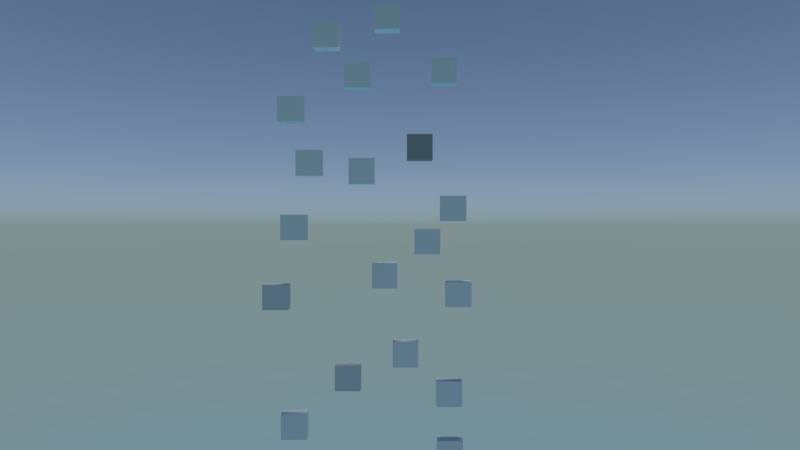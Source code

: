 # Source: spiderclimb.blend  (saved by Blender 2.73.0; exported with 4.5.12 LTS)
import bpy
from mathutils import Matrix  # noqa: F401  (used for matrix-valued properties, if any)

bpy.ops.wm.read_factory_settings(use_empty=True)
scene = bpy.context.scene
scene.name = 'Scene.001'

# ---- collections
col_collection_1 = bpy.data.collections.new('Collection 1'); scene.collection.children.link(col_collection_1)

# ---- materials (node trees are filled in below, after node groups)
mat_none_004 = bpy.data.materials.new('None.004')
mat_none_004.alpha_threshold = 0.0
mat_none_004.specular_color = (0.8, 0.8, 0.8)
mat_none_004.roughness = 0.5
mat_none_004.specular_intensity = 1.0
mat_none_175 = bpy.data.materials.new('None.175')
mat_none_175.alpha_threshold = 0.0
mat_none_175.diffuse_color = (0.64, 0.64, 0.64, 1.0)
mat_none_175.specular_color = (0.8, 0.8, 0.8)
mat_none_175.roughness = 0.5
mat_none_175.specular_intensity = 1.0
mat_default_diffuse_001 = bpy.data.materials.new('Default-Diffuse.001')
mat_default_diffuse_001.alpha_threshold = 0.0
mat_default_diffuse_001.diffuse_color = (0.3072, 0.3072, 0.3072, 1.0)
mat_default_diffuse_001.specular_color = (0.9, 0.9, 0.9)
mat_default_diffuse_001.roughness = 0.5
mat_default_diffuse_001.specular_intensity = 1.0
mat_wire_086086086 = bpy.data.materials.new('wire_086086086')
mat_wire_086086086.alpha_threshold = 0.0
mat_wire_086086086.diffuse_color = (0.3373, 0.3373, 0.3373, 1.0)
mat_wire_086086086.specular_color = (0.35, 0.35, 0.35)
mat_wire_086086086.roughness = 0.5
mat_wire_086086086.specular_intensity = 1.0
mat_wire_086086086.line_color = (0.0, 0.0, 0.0, 1.0)
mat_wire_088177027 = bpy.data.materials.new('wire_088177027')
mat_wire_088177027.alpha_threshold = 0.0
mat_wire_088177027.diffuse_color = (0.3451, 0.6941, 0.1059, 1.0)
mat_wire_088177027.specular_color = (0.35, 0.35, 0.35)
mat_wire_088177027.roughness = 0.5
mat_wire_088177027.specular_intensity = 1.0
mat_wire_088177027.line_color = (0.0, 0.0, 0.0, 1.0)
mat_none_002 = bpy.data.materials.new('None.002')
mat_none_002.alpha_threshold = 0.0
mat_none_002.diffuse_color = (0.512, 0.512, 0.512, 1.0)
mat_none_002.specular_color = (0.4, 0.4, 0.4)
mat_none_002.roughness = 0.5
mat_none_002.specular_intensity = 1.0

# ---- material node trees
mat_wire_086086086.use_nodes = True; mat_wire_086086086.node_tree.nodes.clear()
_N = mat_wire_086086086.node_tree.nodes; _L = mat_wire_086086086.node_tree.links
n0 = _N.new('ShaderNodeOutputMaterial'); n0.name = 'Material Output'; n0.location = (300, 300)
n1 = _N.new('ShaderNodeBsdfDiffuse'); n1.name = 'Diffuse BSDF'; n1.location = (10, 300)
n1.inputs[0].default_value = (0.3373, 0.3373, 0.3373, 1.0)
_L.new(n1.outputs[0], n0.inputs[0])
n0.is_active_output = True

# ---- world
world_world = bpy.data.worlds.new('World'); scene.world = world_world
world_world.use_nodes = True; world_world.node_tree.nodes.clear()
_N = world_world.node_tree.nodes; _L = world_world.node_tree.links
n0 = _N.new('ShaderNodeOutputWorld'); n0.name = 'World Output'; n0.location = (300, 300)
n1 = _N.new('ShaderNodeBackground'); n1.name = 'Background'; n1.location = (10, 300)
n1.inputs[1].default_value = 1.5
n2 = _N.new('ShaderNodeTexSky'); n2.name = 'Sky Texture'; n2.location = (-190, 300)
n2.sky_type = 'HOSEK_WILKIE'
n2.sun_elevation = 1.571
_L.new(n1.outputs[0], n0.inputs[0])
_L.new(n2.outputs[0], n1.inputs[0])
n0.is_active_output = True
world_world.use_sun_shadow = False
world_world.sun_shadow_jitter_overblur = 0.0
world_world.cycles.sampling_method = 'MANUAL'
world_world.cycles.sample_map_resolution = 256

# ---- cameras
cam_camera_001 = bpy.data.cameras.new('Camera.001')
cam_camera_001.clip_end = 100.0
cam_camera_001.lens = 21.41
cam_camera_001.sensor_width = 32.0
cam_camera_001.sensor_height = 18.0
cam_camera_001.display_size = 2.12
cam_camera_001.dof.focus_distance = 0.0

# ---- lights
light_sun = bpy.data.lights.new('Sun', 'SUN')
light_sun.transmission_factor = 0.0
light_sun.angle = 0.1993
light_sun.energy = 2.0
light_sun.shadow_buffer_clip_start = 0.5
light_sun.shadow_soft_size = 0.1
light_sun.shadow_cascade_max_distance = 1000.0
light_sun.cycles.use_multiple_importance_sampling = False

# ---- meshes
me_cube_005_cube_001 = bpy.data.meshes.new('Cube.005_Cube.001')
me_cube_005_cube_001.from_pydata([(0.4069, 3.766, 0.03263), (0.4069, 3.566, 0.03263), (0.4069, 3.566, 0.2326), (0.5069, 3.766, 0.03263), (0.5069, 3.566, 0.03263), (0.5069, 3.766, 0.2326), (0.5069, 3.566, 0.2326), (0.4069, 3.766, 0.2326)], [], [(0, 1, 2), (3, 4, 1), (5, 6, 4), (7, 2, 6), (1, 4, 6), (3, 0, 7), (7, 0, 2), (0, 3, 1), (3, 5, 4), (5, 7, 6), (2, 1, 6), (5, 3, 7)])
_uv = me_cube_005_cube_001.uv_layers.new(name='UVMap')
_uv.uv.foreach_set('vector', [0.0, 1.0, 0.0, 1.0, 0.0, 1.0, 0.0, 1.0, 0.0, 1.0, 0.0, 1.0, 0.0, 1.0, 0.0, 1.0, 0.0, 1.0, 0.0, 1.0, 0.0, 1.0, 0.0, 1.0, 0.0, 1.0, 0.0, 1.0, 0.0, 1.0, 0.0, 1.0, 0.0, 1.0, 0.0, 1.0, 0.0, 1.0, 0.0, 1.0, 0.0, 1.0, 0.0, 1.0, 0.0, 1.0, 0.0, 1.0, 0.0, 1.0, 0.0, 1.0, 0.0, 1.0, 0.0, 1.0, 0.0, 1.0, 0.0, 1.0, 0.0, 1.0, 0.0, 1.0, 0.0, 1.0, 0.0, 1.0, 0.0, 1.0, 0.0, 1.0])
me_cube_005_cube_001.materials.append(mat_none_004)
me_cube_005_cube_001.use_remesh_preserve_volume = False
me_cube_005_cube_001.use_remesh_preserve_attributes = False
me_cube_005_cube_001.use_mirror_vertex_groups = False
me_cube_005_cube_001.update()
me_cube_014_cube_001 = bpy.data.meshes.new('Cube.014_Cube.001')
me_cube_014_cube_001.from_pydata([(0.4069, 1.264, -0.6913), (0.4069, 1.064, -0.6913), (0.4069, 1.064, -0.4913), (0.5069, 1.264, -0.6913), (0.5069, 1.064, -0.6913), (0.5069, 1.264, -0.4913), (0.5069, 1.064, -0.4913), (0.4069, 1.264, -0.4913)], [], [(0, 1, 2), (3, 4, 1), (5, 6, 4), (7, 2, 6), (1, 4, 6), (3, 0, 7), (7, 0, 2), (0, 3, 1), (3, 5, 4), (5, 7, 6), (2, 1, 6), (5, 3, 7)])
_uv = me_cube_014_cube_001.uv_layers.new(name='UVMap')
_uv.uv.foreach_set('vector', [0.0, 1.0, 0.0, 1.0, 0.0, 1.0, 0.0, 1.0, 0.0, 1.0, 0.0, 1.0, 0.0, 1.0, 0.0, 1.0, 0.0, 1.0, 0.0, 1.0, 0.0, 1.0, 0.0, 1.0, 0.0, 1.0, 0.0, 1.0, 0.0, 1.0, 0.0, 1.0, 0.0, 1.0, 0.0, 1.0, 0.0, 1.0, 0.0, 1.0, 0.0, 1.0, 0.0, 1.0, 0.0, 1.0, 0.0, 1.0, 0.0, 1.0, 0.0, 1.0, 0.0, 1.0, 0.0, 1.0, 0.0, 1.0, 0.0, 1.0, 0.0, 1.0, 0.0, 1.0, 0.0, 1.0, 0.0, 1.0, 0.0, 1.0, 0.0, 1.0])
me_cube_014_cube_001.materials.append(mat_none_004)
me_cube_014_cube_001.use_remesh_preserve_volume = False
me_cube_014_cube_001.use_remesh_preserve_attributes = False
me_cube_014_cube_001.use_mirror_vertex_groups = False
me_cube_014_cube_001.update()
me_cube_006_cube_001 = bpy.data.meshes.new('Cube.006_Cube.001')
me_cube_006_cube_001.from_pydata([(0.4069, 4.223, -0.2037), (0.4069, 4.023, -0.2037), (0.4069, 4.023, -0.003671), (0.5069, 4.223, -0.2037), (0.5069, 4.023, -0.2037), (0.5069, 4.223, -0.003671), (0.5069, 4.023, -0.003671), (0.4069, 4.223, -0.003671)], [], [(0, 1, 2), (3, 4, 1), (5, 6, 4), (7, 2, 6), (1, 4, 6), (3, 0, 7), (7, 0, 2), (0, 3, 1), (3, 5, 4), (5, 7, 6), (2, 1, 6), (5, 3, 7)])
_uv = me_cube_006_cube_001.uv_layers.new(name='UVMap')
_uv.uv.foreach_set('vector', [0.0, 1.0, 0.0, 1.0, 0.0, 1.0, 0.0, 1.0, 0.0, 1.0, 0.0, 1.0, 0.0, 1.0, 0.0, 1.0, 0.0, 1.0, 0.0, 1.0, 0.0, 1.0, 0.0, 1.0, 0.0, 1.0, 0.0, 1.0, 0.0, 1.0, 0.0, 1.0, 0.0, 1.0, 0.0, 1.0, 0.0, 1.0, 0.0, 1.0, 0.0, 1.0, 0.0, 1.0, 0.0, 1.0, 0.0, 1.0, 0.0, 1.0, 0.0, 1.0, 0.0, 1.0, 0.0, 1.0, 0.0, 1.0, 0.0, 1.0, 0.0, 1.0, 0.0, 1.0, 0.0, 1.0, 0.0, 1.0, 0.0, 1.0, 0.0, 1.0])
me_cube_006_cube_001.materials.append(mat_none_004)
me_cube_006_cube_001.use_remesh_preserve_volume = False
me_cube_006_cube_001.use_remesh_preserve_attributes = False
me_cube_006_cube_001.use_mirror_vertex_groups = False
me_cube_006_cube_001.update()
me_cube_025_cube_001 = bpy.data.meshes.new('Cube.025_Cube.001')
me_cube_025_cube_001.from_pydata([(0.4069, 3.8, -0.6514), (0.4069, 3.6, -0.6514), (0.4069, 3.6, -0.4514), (0.5069, 3.8, -0.6514), (0.5069, 3.6, -0.6514), (0.5069, 3.8, -0.4514), (0.5069, 3.6, -0.4514), (0.4069, 3.8, -0.4514)], [], [(0, 1, 2), (3, 4, 1), (5, 6, 4), (7, 2, 6), (1, 4, 6), (3, 0, 7), (7, 0, 2), (0, 3, 1), (3, 5, 4), (5, 7, 6), (2, 1, 6), (5, 3, 7)])
_uv = me_cube_025_cube_001.uv_layers.new(name='UVMap')
_uv.uv.foreach_set('vector', [0.0, 1.0, 0.0, 1.0, 0.0, 1.0, 0.0, 1.0, 0.0, 1.0, 0.0, 1.0, 0.0, 1.0, 0.0, 1.0, 0.0, 1.0, 0.0, 1.0, 0.0, 1.0, 0.0, 1.0, 0.0, 1.0, 0.0, 1.0, 0.0, 1.0, 0.0, 1.0, 0.0, 1.0, 0.0, 1.0, 0.0, 1.0, 0.0, 1.0, 0.0, 1.0, 0.0, 1.0, 0.0, 1.0, 0.0, 1.0, 0.0, 1.0, 0.0, 1.0, 0.0, 1.0, 0.0, 1.0, 0.0, 1.0, 0.0, 1.0, 0.0, 1.0, 0.0, 1.0, 0.0, 1.0, 0.0, 1.0, 0.0, 1.0, 0.0, 1.0])
me_cube_025_cube_001.materials.append(mat_none_004)
me_cube_025_cube_001.use_remesh_preserve_volume = False
me_cube_025_cube_001.use_remesh_preserve_attributes = False
me_cube_025_cube_001.use_mirror_vertex_groups = False
me_cube_025_cube_001.update()
me_cube_020_cube_001 = bpy.data.meshes.new('Cube.020_Cube.001')
me_cube_020_cube_001.from_pydata([(0.4069, 2.718, -0.7244), (0.4069, 2.518, -0.7244), (0.4069, 2.518, -0.5244), (0.5069, 2.718, -0.7244), (0.5069, 2.518, -0.7244), (0.5069, 2.718, -0.5244), (0.5069, 2.518, -0.5244), (0.4069, 2.718, -0.5244)], [], [(0, 1, 2), (3, 4, 1), (5, 6, 4), (7, 2, 6), (1, 4, 6), (3, 0, 7), (7, 0, 2), (0, 3, 1), (3, 5, 4), (5, 7, 6), (2, 1, 6), (5, 3, 7)])
_uv = me_cube_020_cube_001.uv_layers.new(name='UVMap')
_uv.uv.foreach_set('vector', [0.0, 1.0, 0.0, 1.0, 0.0, 1.0, 0.0, 1.0, 0.0, 1.0, 0.0, 1.0, 0.0, 1.0, 0.0, 1.0, 0.0, 1.0, 0.0, 1.0, 0.0, 1.0, 0.0, 1.0, 0.0, 1.0, 0.0, 1.0, 0.0, 1.0, 0.0, 1.0, 0.0, 1.0, 0.0, 1.0, 0.0, 1.0, 0.0, 1.0, 0.0, 1.0, 0.0, 1.0, 0.0, 1.0, 0.0, 1.0, 0.0, 1.0, 0.0, 1.0, 0.0, 1.0, 0.0, 1.0, 0.0, 1.0, 0.0, 1.0, 0.0, 1.0, 0.0, 1.0, 0.0, 1.0, 0.0, 1.0, 0.0, 1.0, 0.0, 1.0])
me_cube_020_cube_001.materials.append(mat_none_004)
me_cube_020_cube_001.use_remesh_preserve_volume = False
me_cube_020_cube_001.use_remesh_preserve_attributes = False
me_cube_020_cube_001.use_mirror_vertex_groups = False
me_cube_020_cube_001.update()
me_cube_021_cube_001 = bpy.data.meshes.new('Cube.021_Cube.001')
me_cube_021_cube_001.from_pydata([(0.4069, 2.19, -0.184), (0.4069, 1.99, -0.184), (0.4069, 1.99, 0.016), (0.5069, 2.19, -0.184), (0.5069, 1.99, -0.184), (0.5069, 2.19, 0.016), (0.5069, 1.99, 0.016), (0.4069, 2.19, 0.016)], [], [(0, 1, 2), (3, 4, 1), (5, 6, 4), (7, 2, 6), (1, 4, 6), (3, 0, 7), (7, 0, 2), (0, 3, 1), (3, 5, 4), (5, 7, 6), (2, 1, 6), (5, 3, 7)])
_uv = me_cube_021_cube_001.uv_layers.new(name='UVMap')
_uv.uv.foreach_set('vector', [0.0, 1.0, 0.0, 1.0, 0.0, 1.0, 0.0, 1.0, 0.0, 1.0, 0.0, 1.0, 0.0, 1.0, 0.0, 1.0, 0.0, 1.0, 0.0, 1.0, 0.0, 1.0, 0.0, 1.0, 0.0, 1.0, 0.0, 1.0, 0.0, 1.0, 0.0, 1.0, 0.0, 1.0, 0.0, 1.0, 0.0, 1.0, 0.0, 1.0, 0.0, 1.0, 0.0, 1.0, 0.0, 1.0, 0.0, 1.0, 0.0, 1.0, 0.0, 1.0, 0.0, 1.0, 0.0, 1.0, 0.0, 1.0, 0.0, 1.0, 0.0, 1.0, 0.0, 1.0, 0.0, 1.0, 0.0, 1.0, 0.0, 1.0, 0.0, 1.0])
me_cube_021_cube_001.materials.append(mat_none_004)
me_cube_021_cube_001.use_remesh_preserve_volume = False
me_cube_021_cube_001.use_remesh_preserve_attributes = False
me_cube_021_cube_001.use_mirror_vertex_groups = False
me_cube_021_cube_001.update()
me_cube_016_cube_001 = bpy.data.meshes.new('Cube.016_Cube.001')
me_cube_016_cube_001.from_pydata([(0.4069, 1.387, 0.1052), (0.4069, 1.187, 0.1052), (0.4069, 1.187, 0.3052), (0.5069, 1.387, 0.1052), (0.5069, 1.187, 0.1052), (0.5069, 1.387, 0.3052), (0.5069, 1.187, 0.3052), (0.4069, 1.387, 0.3052)], [], [(0, 1, 2), (3, 4, 1), (5, 6, 4), (7, 2, 6), (1, 4, 6), (3, 0, 7), (7, 0, 2), (0, 3, 1), (3, 5, 4), (5, 7, 6), (2, 1, 6), (5, 3, 7)])
_uv = me_cube_016_cube_001.uv_layers.new(name='UVMap')
_uv.uv.foreach_set('vector', [0.0, 1.0, 0.0, 1.0, 0.0, 1.0, 0.0, 1.0, 0.0, 1.0, 0.0, 1.0, 0.0, 1.0, 0.0, 1.0, 0.0, 1.0, 0.0, 1.0, 0.0, 1.0, 0.0, 1.0, 0.0, 1.0, 0.0, 1.0, 0.0, 1.0, 0.0, 1.0, 0.0, 1.0, 0.0, 1.0, 0.0, 1.0, 0.0, 1.0, 0.0, 1.0, 0.0, 1.0, 0.0, 1.0, 0.0, 1.0, 0.0, 1.0, 0.0, 1.0, 0.0, 1.0, 0.0, 1.0, 0.0, 1.0, 0.0, 1.0, 0.0, 1.0, 0.0, 1.0, 0.0, 1.0, 0.0, 1.0, 0.0, 1.0, 0.0, 1.0])
me_cube_016_cube_001.materials.append(mat_none_175)
me_cube_016_cube_001.use_remesh_preserve_volume = False
me_cube_016_cube_001.use_remesh_preserve_attributes = False
me_cube_016_cube_001.use_mirror_vertex_groups = False
me_cube_016_cube_001.update()
me_cube_001_cube_001 = bpy.data.meshes.new('Cube.001_Cube.001')
me_cube_001_cube_001.from_pydata([(0.4069, 2.568, 0.5326), (0.4069, 2.368, 0.5326), (0.4069, 2.368, 0.7326), (0.5069, 2.568, 0.5326), (0.5069, 2.368, 0.5326), (0.5069, 2.568, 0.7326), (0.5069, 2.368, 0.7326), (0.4069, 2.568, 0.7326)], [], [(0, 1, 2), (3, 4, 1), (5, 6, 4), (7, 2, 6), (1, 4, 6), (3, 0, 7), (7, 0, 2), (0, 3, 1), (3, 5, 4), (5, 7, 6), (2, 1, 6), (5, 3, 7)])
_uv = me_cube_001_cube_001.uv_layers.new(name='UVMap')
_uv.uv.foreach_set('vector', [0.0, 1.0, 0.0, 1.0, 0.0, 1.0, 0.0, 1.0, 0.0, 1.0, 0.0, 1.0, 0.0, 1.0, 0.0, 1.0, 0.0, 1.0, 0.0, 1.0, 0.0, 1.0, 0.0, 1.0, 0.0, 1.0, 0.0, 1.0, 0.0, 1.0, 0.0, 1.0, 0.0, 1.0, 0.0, 1.0, 0.0, 1.0, 0.0, 1.0, 0.0, 1.0, 0.0, 1.0, 0.0, 1.0, 0.0, 1.0, 0.0, 1.0, 0.0, 1.0, 0.0, 1.0, 0.0, 1.0, 0.0, 1.0, 0.0, 1.0, 0.0, 1.0, 0.0, 1.0, 0.0, 1.0, 0.0, 1.0, 0.0, 1.0, 0.0, 1.0])
me_cube_001_cube_001.materials.append(mat_none_004)
me_cube_001_cube_001.use_remesh_preserve_volume = False
me_cube_001_cube_001.use_remesh_preserve_attributes = False
me_cube_001_cube_001.use_mirror_vertex_groups = False
me_cube_001_cube_001.update()
me_cube_003_cube_001 = bpy.data.meshes.new('Cube.003_Cube.001')
me_cube_003_cube_001.from_pydata([(0.4069, 2.045, -0.8104), (0.4069, 1.845, -0.8104), (0.4069, 1.845, -0.6104), (0.5069, 2.045, -0.8104), (0.5069, 1.845, -0.8104), (0.5069, 2.045, -0.6104), (0.5069, 1.845, -0.6104), (0.4069, 2.045, -0.6104)], [], [(0, 1, 2), (3, 4, 1), (5, 6, 4), (7, 2, 6), (1, 4, 6), (3, 0, 7), (7, 0, 2), (0, 3, 1), (3, 5, 4), (5, 7, 6), (2, 1, 6), (5, 3, 7)])
_uv = me_cube_003_cube_001.uv_layers.new(name='UVMap')
_uv.uv.foreach_set('vector', [0.0, 1.0, 0.0, 1.0, 0.0, 1.0, 0.0, 1.0, 0.0, 1.0, 0.0, 1.0, 0.0, 1.0, 0.0, 1.0, 0.0, 1.0, 0.0, 1.0, 0.0, 1.0, 0.0, 1.0, 0.0, 1.0, 0.0, 1.0, 0.0, 1.0, 0.0, 1.0, 0.0, 1.0, 0.0, 1.0, 0.0, 1.0, 0.0, 1.0, 0.0, 1.0, 0.0, 1.0, 0.0, 1.0, 0.0, 1.0, 0.0, 1.0, 0.0, 1.0, 0.0, 1.0, 0.0, 1.0, 0.0, 1.0, 0.0, 1.0, 0.0, 1.0, 0.0, 1.0, 0.0, 1.0, 0.0, 1.0, 0.0, 1.0, 0.0, 1.0])
me_cube_003_cube_001.materials.append(mat_none_004)
me_cube_003_cube_001.use_remesh_preserve_volume = False
me_cube_003_cube_001.use_remesh_preserve_attributes = False
me_cube_003_cube_001.use_mirror_vertex_groups = False
me_cube_003_cube_001.update()
me_plane_004 = bpy.data.meshes.new('Plane.004')
me_plane_004.from_pydata([(0.5053, 4.648, -2.559), (0.5053, 4.648, 2.441), (5.505, 4.648, -2.559), (5.505, 4.648, 2.441)], [], [(0, 1, 2), (2, 1, 3)])
_uv = me_plane_004.uv_layers.new(name='UVMap')
_uv.uv.foreach_set('vector', [0.0, 1.0, 0.0, 0.0, 1.0, 1.0, 1.0, 1.0, 0.0, 0.0, 1.0, 0.0])
me_plane_004.materials.append(mat_default_diffuse_001)
me_plane_004.use_remesh_preserve_volume = False
me_plane_004.use_remesh_preserve_attributes = False
me_plane_004.use_mirror_vertex_groups = False
me_plane_004.update()
me_cube_026_cube_001 = bpy.data.meshes.new('Cube.026_Cube.001')
me_cube_026_cube_001.from_pydata([(0.4069, 4.08, 0.2753), (0.4069, 3.88, 0.2753), (0.4069, 3.88, 0.4753), (0.5069, 4.08, 0.2753), (0.5069, 3.88, 0.2753), (0.5069, 4.08, 0.4753), (0.5069, 3.88, 0.4753), (0.4069, 4.08, 0.4753)], [], [(0, 1, 2), (3, 4, 1), (5, 6, 4), (7, 2, 6), (1, 4, 6), (3, 0, 7), (7, 0, 2), (0, 3, 1), (3, 5, 4), (5, 7, 6), (2, 1, 6), (5, 3, 7)])
_uv = me_cube_026_cube_001.uv_layers.new(name='UVMap')
_uv.uv.foreach_set('vector', [0.0, 1.0, 0.0, 1.0, 0.0, 1.0, 0.0, 1.0, 0.0, 1.0, 0.0, 1.0, 0.0, 1.0, 0.0, 1.0, 0.0, 1.0, 0.0, 1.0, 0.0, 1.0, 0.0, 1.0, 0.0, 1.0, 0.0, 1.0, 0.0, 1.0, 0.0, 1.0, 0.0, 1.0, 0.0, 1.0, 0.0, 1.0, 0.0, 1.0, 0.0, 1.0, 0.0, 1.0, 0.0, 1.0, 0.0, 1.0, 0.0, 1.0, 0.0, 1.0, 0.0, 1.0, 0.0, 1.0, 0.0, 1.0, 0.0, 1.0, 0.0, 1.0, 0.0, 1.0, 0.0, 1.0, 0.0, 1.0, 0.0, 1.0, 0.0, 1.0])
me_cube_026_cube_001.materials.append(mat_none_004)
me_cube_026_cube_001.use_remesh_preserve_volume = False
me_cube_026_cube_001.use_remesh_preserve_attributes = False
me_cube_026_cube_001.use_mirror_vertex_groups = False
me_cube_026_cube_001.update()
me_cube_024_cube_001 = bpy.data.meshes.new('Cube.024_Cube.001')
me_cube_024_cube_001.from_pydata([(0.4069, 3.012, -0.002588), (0.4069, 2.812, -0.002588), (0.4069, 2.812, 0.1974), (0.5069, 3.012, -0.002588), (0.5069, 2.812, -0.002588), (0.5069, 3.012, 0.1974), (0.5069, 2.812, 0.1974), (0.4069, 3.012, 0.1974)], [], [(0, 1, 2), (3, 4, 1), (5, 6, 4), (7, 2, 6), (1, 4, 6), (3, 0, 7), (7, 0, 2), (0, 3, 1), (3, 5, 4), (5, 7, 6), (2, 1, 6), (5, 3, 7)])
_uv = me_cube_024_cube_001.uv_layers.new(name='UVMap')
_uv.uv.foreach_set('vector', [0.0, 1.0, 0.0, 1.0, 0.0, 1.0, 0.0, 1.0, 0.0, 1.0, 0.0, 1.0, 0.0, 1.0, 0.0, 1.0, 0.0, 1.0, 0.0, 1.0, 0.0, 1.0, 0.0, 1.0, 0.0, 1.0, 0.0, 1.0, 0.0, 1.0, 0.0, 1.0, 0.0, 1.0, 0.0, 1.0, 0.0, 1.0, 0.0, 1.0, 0.0, 1.0, 0.0, 1.0, 0.0, 1.0, 0.0, 1.0, 0.0, 1.0, 0.0, 1.0, 0.0, 1.0, 0.0, 1.0, 0.0, 1.0, 0.0, 1.0, 0.0, 1.0, 0.0, 1.0, 0.0, 1.0, 0.0, 1.0, 0.0, 1.0, 0.0, 1.0])
me_cube_024_cube_001.materials.append(mat_none_004)
me_cube_024_cube_001.use_remesh_preserve_volume = False
me_cube_024_cube_001.use_remesh_preserve_attributes = False
me_cube_024_cube_001.use_mirror_vertex_groups = False
me_cube_024_cube_001.update()
me_cube_017_cube_001 = bpy.data.meshes.new('Cube.017_Cube.001')
me_cube_017_cube_001.from_pydata([(0.4069, 1.007, 0.5275), (0.4069, 0.8067, 0.5275), (0.4069, 0.8067, 0.7275), (0.5069, 1.007, 0.5275), (0.5069, 0.8067, 0.5275), (0.5069, 1.007, 0.7275), (0.5069, 0.8067, 0.7275), (0.4069, 1.007, 0.7275)], [], [(0, 1, 2), (3, 4, 1), (5, 6, 4), (7, 2, 6), (1, 4, 6), (3, 0, 7), (7, 0, 2), (0, 3, 1), (3, 5, 4), (5, 7, 6), (2, 1, 6), (5, 3, 7)])
_uv = me_cube_017_cube_001.uv_layers.new(name='UVMap')
_uv.uv.foreach_set('vector', [0.0, 1.0, 0.0, 1.0, 0.0, 1.0, 0.0, 1.0, 0.0, 1.0, 0.0, 1.0, 0.0, 1.0, 0.0, 1.0, 0.0, 1.0, 0.0, 1.0, 0.0, 1.0, 0.0, 1.0, 0.0, 1.0, 0.0, 1.0, 0.0, 1.0, 0.0, 1.0, 0.0, 1.0, 0.0, 1.0, 0.0, 1.0, 0.0, 1.0, 0.0, 1.0, 0.0, 1.0, 0.0, 1.0, 0.0, 1.0, 0.0, 1.0, 0.0, 1.0, 0.0, 1.0, 0.0, 1.0, 0.0, 1.0, 0.0, 1.0, 0.0, 1.0, 0.0, 1.0, 0.0, 1.0, 0.0, 1.0, 0.0, 1.0, 0.0, 1.0])
me_cube_017_cube_001.materials.append(mat_none_004)
me_cube_017_cube_001.use_remesh_preserve_volume = False
me_cube_017_cube_001.use_remesh_preserve_attributes = False
me_cube_017_cube_001.use_mirror_vertex_groups = False
me_cube_017_cube_001.update()
me_cube_019_cube_001 = bpy.data.meshes.new('Cube.019_Cube.001')
me_cube_019_cube_001.from_pydata([(0.4069, 1.573, -0.3479), (0.4069, 1.373, -0.3479), (0.4069, 1.373, -0.1479), (0.5069, 1.573, -0.3479), (0.5069, 1.373, -0.3479), (0.5069, 1.573, -0.1479), (0.5069, 1.373, -0.1479), (0.4069, 1.573, -0.1479)], [], [(0, 1, 2), (3, 4, 1), (5, 6, 4), (7, 2, 6), (1, 4, 6), (3, 0, 7), (7, 0, 2), (0, 3, 1), (3, 5, 4), (5, 7, 6), (2, 1, 6), (5, 3, 7)])
_uv = me_cube_019_cube_001.uv_layers.new(name='UVMap')
_uv.uv.foreach_set('vector', [0.0, 1.0, 0.0, 1.0, 0.0, 1.0, 0.0, 1.0, 0.0, 1.0, 0.0, 1.0, 0.0, 1.0, 0.0, 1.0, 0.0, 1.0, 0.0, 1.0, 0.0, 1.0, 0.0, 1.0, 0.0, 1.0, 0.0, 1.0, 0.0, 1.0, 0.0, 1.0, 0.0, 1.0, 0.0, 1.0, 0.0, 1.0, 0.0, 1.0, 0.0, 1.0, 0.0, 1.0, 0.0, 1.0, 0.0, 1.0, 0.0, 1.0, 0.0, 1.0, 0.0, 1.0, 0.0, 1.0, 0.0, 1.0, 0.0, 1.0, 0.0, 1.0, 0.0, 1.0, 0.0, 1.0, 0.0, 1.0, 0.0, 1.0, 0.0, 1.0])
me_cube_019_cube_001.materials.append(mat_none_004)
me_cube_019_cube_001.use_remesh_preserve_volume = False
me_cube_019_cube_001.use_remesh_preserve_attributes = False
me_cube_019_cube_001.use_mirror_vertex_groups = False
me_cube_019_cube_001.update()
me_cube_018_cube_001 = bpy.data.meshes.new('Cube.018_Cube.001')
me_cube_018_cube_001.from_pydata([(0.4069, 2.021, 0.6732), (0.4069, 1.821, 0.6732), (0.4069, 1.821, 0.8732), (0.5069, 2.021, 0.6732), (0.5069, 1.821, 0.6732), (0.5069, 2.021, 0.8732), (0.5069, 1.821, 0.8732), (0.4069, 2.021, 0.8732)], [], [(0, 1, 2), (3, 4, 1), (5, 6, 4), (7, 2, 6), (1, 4, 6), (3, 0, 7), (7, 0, 2), (0, 3, 1), (3, 5, 4), (5, 7, 6), (2, 1, 6), (5, 3, 7)])
_uv = me_cube_018_cube_001.uv_layers.new(name='UVMap')
_uv.uv.foreach_set('vector', [0.0, 1.0, 0.0, 1.0, 0.0, 1.0, 0.0, 1.0, 0.0, 1.0, 0.0, 1.0, 0.0, 1.0, 0.0, 1.0, 0.0, 1.0, 0.0, 1.0, 0.0, 1.0, 0.0, 1.0, 0.0, 1.0, 0.0, 1.0, 0.0, 1.0, 0.0, 1.0, 0.0, 1.0, 0.0, 1.0, 0.0, 1.0, 0.0, 1.0, 0.0, 1.0, 0.0, 1.0, 0.0, 1.0, 0.0, 1.0, 0.0, 1.0, 0.0, 1.0, 0.0, 1.0, 0.0, 1.0, 0.0, 1.0, 0.0, 1.0, 0.0, 1.0, 0.0, 1.0, 0.0, 1.0, 0.0, 1.0, 0.0, 1.0, 0.0, 1.0])
me_cube_018_cube_001.materials.append(mat_none_175)
me_cube_018_cube_001.use_remesh_preserve_volume = False
me_cube_018_cube_001.use_remesh_preserve_attributes = False
me_cube_018_cube_001.use_mirror_vertex_groups = False
me_cube_018_cube_001.update()
me_cube_002_cube_001 = bpy.data.meshes.new('Cube.002_Cube.001')
me_cube_002_cube_001.from_pydata([(0.4069, 3.498, 0.5571), (0.4069, 3.298, 0.5571), (0.4069, 3.298, 0.7571), (0.5069, 3.498, 0.5571), (0.5069, 3.298, 0.5571), (0.5069, 3.498, 0.7571), (0.5069, 3.298, 0.7571), (0.4069, 3.498, 0.7571)], [], [(0, 1, 2), (3, 4, 1), (5, 6, 4), (7, 2, 6), (1, 4, 6), (3, 0, 7), (7, 0, 2), (0, 3, 1), (3, 5, 4), (5, 7, 6), (2, 1, 6), (5, 3, 7)])
_uv = me_cube_002_cube_001.uv_layers.new(name='UVMap')
_uv.uv.foreach_set('vector', [0.0, 1.0, 0.0, 1.0, 0.0, 1.0, 0.0, 1.0, 0.0, 1.0, 0.0, 1.0, 0.0, 1.0, 0.0, 1.0, 0.0, 1.0, 0.0, 1.0, 0.0, 1.0, 0.0, 1.0, 0.0, 1.0, 0.0, 1.0, 0.0, 1.0, 0.0, 1.0, 0.0, 1.0, 0.0, 1.0, 0.0, 1.0, 0.0, 1.0, 0.0, 1.0, 0.0, 1.0, 0.0, 1.0, 0.0, 1.0, 0.0, 1.0, 0.0, 1.0, 0.0, 1.0, 0.0, 1.0, 0.0, 1.0, 0.0, 1.0, 0.0, 1.0, 0.0, 1.0, 0.0, 1.0, 0.0, 1.0, 0.0, 1.0, 0.0, 1.0])
me_cube_002_cube_001.materials.append(mat_none_004)
me_cube_002_cube_001.use_remesh_preserve_volume = False
me_cube_002_cube_001.use_remesh_preserve_attributes = False
me_cube_002_cube_001.use_mirror_vertex_groups = False
me_cube_002_cube_001.update()
me_cube_023_cube_001 = bpy.data.meshes.new('Cube.023_Cube.001')
me_cube_023_cube_001.from_pydata([(0.4069, 3.077, 0.4127), (0.4069, 2.877, 0.4127), (0.4069, 2.877, 0.6127), (0.5069, 3.077, 0.4127), (0.5069, 2.877, 0.4127), (0.5069, 3.077, 0.6127), (0.5069, 2.877, 0.6127), (0.4069, 3.077, 0.6127)], [], [(0, 1, 2), (3, 4, 1), (5, 6, 4), (7, 2, 6), (1, 4, 6), (3, 0, 7), (7, 0, 2), (0, 3, 1), (3, 5, 4), (5, 7, 6), (2, 1, 6), (5, 3, 7)])
_uv = me_cube_023_cube_001.uv_layers.new(name='UVMap')
_uv.uv.foreach_set('vector', [0.0, 1.0, 0.0, 1.0, 0.0, 1.0, 0.0, 1.0, 0.0, 1.0, 0.0, 1.0, 0.0, 1.0, 0.0, 1.0, 0.0, 1.0, 0.0, 1.0, 0.0, 1.0, 0.0, 1.0, 0.0, 1.0, 0.0, 1.0, 0.0, 1.0, 0.0, 1.0, 0.0, 1.0, 0.0, 1.0, 0.0, 1.0, 0.0, 1.0, 0.0, 1.0, 0.0, 1.0, 0.0, 1.0, 0.0, 1.0, 0.0, 1.0, 0.0, 1.0, 0.0, 1.0, 0.0, 1.0, 0.0, 1.0, 0.0, 1.0, 0.0, 1.0, 0.0, 1.0, 0.0, 1.0, 0.0, 1.0, 0.0, 1.0, 0.0, 1.0])
me_cube_023_cube_001.materials.append(mat_none_004)
me_cube_023_cube_001.use_remesh_preserve_volume = False
me_cube_023_cube_001.use_remesh_preserve_attributes = False
me_cube_023_cube_001.use_mirror_vertex_groups = False
me_cube_023_cube_001.update()
me_cube_004_cube_001 = bpy.data.meshes.new('Cube.004_Cube.001')
me_cube_004_cube_001.from_pydata([(0.4069, 2.457, -0.5203), (0.4069, 2.257, -0.5203), (0.4069, 2.257, -0.3203), (0.5069, 2.457, -0.5203), (0.5069, 2.257, -0.5203), (0.5069, 2.457, -0.3203), (0.5069, 2.257, -0.3203), (0.4069, 2.457, -0.3203)], [], [(0, 1, 2), (3, 4, 1), (5, 6, 4), (7, 2, 6), (1, 4, 6), (3, 0, 7), (7, 0, 2), (0, 3, 1), (3, 5, 4), (5, 7, 6), (2, 1, 6), (5, 3, 7)])
_uv = me_cube_004_cube_001.uv_layers.new(name='UVMap')
_uv.uv.foreach_set('vector', [0.0, 1.0, 0.0, 1.0, 0.0, 1.0, 0.0, 1.0, 0.0, 1.0, 0.0, 1.0, 0.0, 1.0, 0.0, 1.0, 0.0, 1.0, 0.0, 1.0, 0.0, 1.0, 0.0, 1.0, 0.0, 1.0, 0.0, 1.0, 0.0, 1.0, 0.0, 1.0, 0.0, 1.0, 0.0, 1.0, 0.0, 1.0, 0.0, 1.0, 0.0, 1.0, 0.0, 1.0, 0.0, 1.0, 0.0, 1.0, 0.0, 1.0, 0.0, 1.0, 0.0, 1.0, 0.0, 1.0, 0.0, 1.0, 0.0, 1.0, 0.0, 1.0, 0.0, 1.0, 0.0, 1.0, 0.0, 1.0, 0.0, 1.0, 0.0, 1.0])
me_cube_004_cube_001.materials.append(mat_none_004)
me_cube_004_cube_001.use_remesh_preserve_volume = False
me_cube_004_cube_001.use_remesh_preserve_attributes = False
me_cube_004_cube_001.use_mirror_vertex_groups = False
me_cube_004_cube_001.update()
me_cube_015_cube_001 = bpy.data.meshes.new('Cube.015_Cube.001')
me_cube_015_cube_001.from_pydata([(0.4069, 0.7986, -0.6976), (0.4069, 0.5986, -0.6976), (0.4069, 0.5986, -0.4976), (0.5069, 0.7986, -0.6976), (0.5069, 0.5986, -0.6976), (0.5069, 0.7986, -0.4976), (0.5069, 0.5986, -0.4976), (0.4069, 0.7986, -0.4976)], [], [(0, 1, 2), (3, 4, 1), (5, 6, 4), (7, 2, 6), (1, 4, 6), (3, 0, 7), (7, 0, 2), (0, 3, 1), (3, 5, 4), (5, 7, 6), (2, 1, 6), (5, 3, 7)])
_uv = me_cube_015_cube_001.uv_layers.new(name='UVMap')
_uv.uv.foreach_set('vector', [0.0, 1.0, 0.0, 1.0, 0.0, 1.0, 0.0, 1.0, 0.0, 1.0, 0.0, 1.0, 0.0, 1.0, 0.0, 1.0, 0.0, 1.0, 0.0, 1.0, 0.0, 1.0, 0.0, 1.0, 0.0, 1.0, 0.0, 1.0, 0.0, 1.0, 0.0, 1.0, 0.0, 1.0, 0.0, 1.0, 0.0, 1.0, 0.0, 1.0, 0.0, 1.0, 0.0, 1.0, 0.0, 1.0, 0.0, 1.0, 0.0, 1.0, 0.0, 1.0, 0.0, 1.0, 0.0, 1.0, 0.0, 1.0, 0.0, 1.0, 0.0, 1.0, 0.0, 1.0, 0.0, 1.0, 0.0, 1.0, 0.0, 1.0, 0.0, 1.0])
me_cube_015_cube_001.materials.append(mat_none_004)
me_cube_015_cube_001.use_remesh_preserve_volume = False
me_cube_015_cube_001.use_remesh_preserve_attributes = False
me_cube_015_cube_001.use_mirror_vertex_groups = False
me_cube_015_cube_001.update()
me_cube_007_cube_001 = bpy.data.meshes.new('Cube.007_Cube.001')
me_cube_007_cube_001.from_pydata([(0.4069, 3.2, -0.4604), (0.4069, 3.0, -0.4604), (0.4069, 3.0, -0.2604), (0.5069, 3.2, -0.4604), (0.5069, 3.0, -0.4604), (0.5069, 3.2, -0.2604), (0.5069, 3.0, -0.2604), (0.4069, 3.2, -0.2604)], [], [(0, 1, 2), (3, 4, 1), (5, 6, 4), (7, 2, 6), (1, 4, 6), (3, 0, 7), (7, 0, 2), (0, 3, 1), (3, 5, 4), (5, 7, 6), (2, 1, 6), (5, 3, 7)])
_uv = me_cube_007_cube_001.uv_layers.new(name='UVMap')
_uv.uv.foreach_set('vector', [0.0, 1.0, 0.0, 1.0, 0.0, 1.0, 0.0, 1.0, 0.0, 1.0, 0.0, 1.0, 0.0, 1.0, 0.0, 1.0, 0.0, 1.0, 0.0, 1.0, 0.0, 1.0, 0.0, 1.0, 0.0, 1.0, 0.0, 1.0, 0.0, 1.0, 0.0, 1.0, 0.0, 1.0, 0.0, 1.0, 0.0, 1.0, 0.0, 1.0, 0.0, 1.0, 0.0, 1.0, 0.0, 1.0, 0.0, 1.0, 0.0, 1.0, 0.0, 1.0, 0.0, 1.0, 0.0, 1.0, 0.0, 1.0, 0.0, 1.0, 0.0, 1.0, 0.0, 1.0, 0.0, 1.0, 0.0, 1.0, 0.0, 1.0, 0.0, 1.0])
me_cube_007_cube_001.materials.append(mat_wire_086086086)
me_cube_007_cube_001.use_remesh_preserve_volume = False
me_cube_007_cube_001.use_remesh_preserve_attributes = False
me_cube_007_cube_001.use_mirror_vertex_groups = False
me_cube_007_cube_001.update()
me_cube_009_cube_009 = bpy.data.meshes.new('Cube_009_Cube.009')
me_cube_009_cube_009.from_pydata([(-0.002936, -0.001106, 0.001245), (0.000702, -0.001106, 0.001245), (0.000702, 0.00136, 0.001245), (-0.002936, -0.001106, -0.001289), (0.000702, -0.001106, -0.001289), (-0.002936, 0.00136, -0.001289), (0.000702, 0.00136, -0.001289), (-0.002936, 0.00136, 0.001245), (-0.00367, -0.001382, 0.001556), (0.000878, -0.001382, 0.001556), (0.000878, 0.0017, 0.001556), (-0.00367, -0.001382, -0.001611), (0.000878, -0.001382, -0.001611), (-0.00367, 0.0017, -0.001611), (0.000878, 0.0017, -0.001611), (-0.00367, 0.0017, 0.001556)], [], [(0, 1, 2), (3, 4, 1), (5, 6, 4), (5, 7, 2), (1, 4, 6), (3, 0, 7), (7, 0, 2), (0, 3, 1), (3, 5, 4), (6, 5, 2), (2, 1, 6), (5, 3, 7), (8, 9, 10), (11, 12, 9), (13, 14, 12), (13, 15, 10), (9, 12, 14), (11, 8, 15), (15, 8, 10), (8, 11, 9), (11, 13, 12), (14, 13, 10), (10, 9, 14), (13, 11, 15)])
me_cube_009_cube_009.polygons.foreach_set('material_index', [0, 0, 0, 0, 0, 0, 0, 0, 0, 0, 0, 0, 1, 1, 1, 1, 1, 1, 1, 1, 1, 1, 1, 1])
me_cube_009_cube_009.materials.append(mat_wire_088177027)
me_cube_009_cube_009.materials.append(mat_none_002)
me_cube_009_cube_009.use_remesh_preserve_volume = False
me_cube_009_cube_009.use_remesh_preserve_attributes = False
me_cube_009_cube_009.use_mirror_vertex_groups = False
me_cube_009_cube_009.update()

# ---- objects
ob_cube_005_cube_001 = bpy.data.objects.new('Cube.005_Cube.001', me_cube_005_cube_001)
ob_cube_014_cube_001 = bpy.data.objects.new('Cube.014_Cube.001', me_cube_014_cube_001)
ob_cube_006_cube_001 = bpy.data.objects.new('Cube.006_Cube.001', me_cube_006_cube_001)
ob_cube_025_cube_001 = bpy.data.objects.new('Cube.025_Cube.001', me_cube_025_cube_001)
ob_cube_020_cube_001 = bpy.data.objects.new('Cube.020_Cube.001', me_cube_020_cube_001)
ob_cube_021_cube_001 = bpy.data.objects.new('Cube.021_Cube.001', me_cube_021_cube_001)
ob_cube_016_cube_001 = bpy.data.objects.new('Cube.016_Cube.001', me_cube_016_cube_001)
ob_cube_001_cube_001 = bpy.data.objects.new('Cube.001_Cube.001', me_cube_001_cube_001)
ob_cube_003_cube_001 = bpy.data.objects.new('Cube.003_Cube.001', me_cube_003_cube_001)
ob_plane_004 = bpy.data.objects.new('Plane.004', me_plane_004)
ob_cube_026_cube_001 = bpy.data.objects.new('Cube.026_Cube.001', me_cube_026_cube_001)
ob_cube_024_cube_001 = bpy.data.objects.new('Cube.024_Cube.001', me_cube_024_cube_001)
ob_cube_017_cube_001 = bpy.data.objects.new('Cube.017_Cube.001', me_cube_017_cube_001)
ob_cube_019_cube_001 = bpy.data.objects.new('Cube.019_Cube.001', me_cube_019_cube_001)
ob_cube_018_cube_001 = bpy.data.objects.new('Cube.018_Cube.001', me_cube_018_cube_001)
ob_cube_002_cube_001 = bpy.data.objects.new('Cube.002_Cube.001', me_cube_002_cube_001)
ob_cube_023_cube_001 = bpy.data.objects.new('Cube.023_Cube.001', me_cube_023_cube_001)
ob_cube_004_cube_001 = bpy.data.objects.new('Cube.004_Cube.001', me_cube_004_cube_001)
ob_cube_015_cube_001 = bpy.data.objects.new('Cube.015_Cube.001', me_cube_015_cube_001)
ob_cube_007_cube_001 = bpy.data.objects.new('Cube.007_Cube.001', me_cube_007_cube_001)
ob_sun = bpy.data.objects.new('Sun', light_sun)
ob_camera = bpy.data.objects.new('Camera', cam_camera_001)
ob_cube_009_cube_009 = bpy.data.objects.new('Cube_009_Cube.009', me_cube_009_cube_009)

# ---- transforms, parenting, visibility, modifiers, constraints
ob_cube_005_cube_001.location = (0.0, 0.0, 0.0)
ob_cube_005_cube_001.rotation_euler = (1.571, -0.0, 0.0)
ob_cube_005_cube_001.lineart.crease_threshold = 0.0
ob_cube_014_cube_001.location = (0.0, 0.0, 0.0)
ob_cube_014_cube_001.rotation_euler = (1.571, -0.0, 0.0)
ob_cube_014_cube_001.lineart.crease_threshold = 0.0
ob_cube_006_cube_001.location = (0.0, 0.0, 0.0)
ob_cube_006_cube_001.rotation_euler = (1.571, -0.0, 0.0)
ob_cube_006_cube_001.lineart.crease_threshold = 0.0
ob_cube_025_cube_001.location = (0.0, 0.0, 0.0)
ob_cube_025_cube_001.rotation_euler = (1.571, -0.0, 0.0)
ob_cube_025_cube_001.lineart.crease_threshold = 0.0
ob_cube_020_cube_001.location = (0.0, 0.0, 0.0)
ob_cube_020_cube_001.rotation_euler = (1.571, -0.0, 0.0)
ob_cube_020_cube_001.lineart.crease_threshold = 0.0
ob_cube_021_cube_001.location = (0.0, 0.0, 0.0)
ob_cube_021_cube_001.rotation_euler = (1.571, -0.0, 0.0)
ob_cube_021_cube_001.lineart.crease_threshold = 0.0
ob_cube_016_cube_001.location = (0.0, 0.0, 0.0)
ob_cube_016_cube_001.rotation_euler = (1.571, -0.0, 0.0)
ob_cube_016_cube_001.lineart.crease_threshold = 0.0
ob_cube_001_cube_001.location = (0.0, 0.0, 0.0)
ob_cube_001_cube_001.rotation_euler = (1.571, -0.0, 0.0)
ob_cube_001_cube_001.lineart.crease_threshold = 0.0
ob_cube_003_cube_001.location = (0.0, -0.04615, 0.0)
ob_cube_003_cube_001.rotation_euler = (1.571, -0.0, 0.0)
ob_cube_003_cube_001.lineart.crease_threshold = 0.0
ob_plane_004.location = (0.0, 0.0, 0.0)
ob_plane_004.rotation_euler = (1.571, -0.0, 0.0)
ob_plane_004.lineart.crease_threshold = 0.0
ob_cube_026_cube_001.location = (0.0, 0.0, 0.0)
ob_cube_026_cube_001.rotation_euler = (1.571, -0.0, 0.0)
ob_cube_026_cube_001.lineart.crease_threshold = 0.0
ob_cube_024_cube_001.location = (0.0, 0.0, 0.0)
ob_cube_024_cube_001.rotation_euler = (1.571, -0.0, 0.0)
ob_cube_024_cube_001.lineart.crease_threshold = 0.0
ob_cube_017_cube_001.location = (0.0, 0.0, 0.0)
ob_cube_017_cube_001.rotation_euler = (1.571, -0.0, 0.0)
ob_cube_017_cube_001.lineart.crease_threshold = 0.0
ob_cube_019_cube_001.location = (0.0, 0.0, 0.0)
ob_cube_019_cube_001.rotation_euler = (1.571, -0.0, 0.0)
ob_cube_019_cube_001.lineart.crease_threshold = 0.0
ob_cube_018_cube_001.location = (0.0, 0.0, 0.0)
ob_cube_018_cube_001.rotation_euler = (1.571, -0.0, 0.0)
ob_cube_018_cube_001.lineart.crease_threshold = 0.0
ob_cube_002_cube_001.location = (0.0, 0.0, 0.0)
ob_cube_002_cube_001.rotation_euler = (1.571, -0.0, 0.0)
ob_cube_002_cube_001.lineart.crease_threshold = 0.0
ob_cube_023_cube_001.location = (0.0, 0.0, 0.0)
ob_cube_023_cube_001.rotation_euler = (1.571, -0.0, 0.0)
ob_cube_023_cube_001.lineart.crease_threshold = 0.0
ob_cube_004_cube_001.location = (0.0, 0.0, 0.0)
ob_cube_004_cube_001.rotation_euler = (1.571, -0.0, 0.0)
ob_cube_004_cube_001.lineart.crease_threshold = 0.0
ob_cube_015_cube_001.location = (0.0, 0.0, 0.0)
ob_cube_015_cube_001.rotation_euler = (1.571, -0.0, 0.0)
ob_cube_015_cube_001.lineart.crease_threshold = 0.0
ob_cube_007_cube_001.location = (0.0, 0.0, 0.0)
ob_cube_007_cube_001.rotation_euler = (1.571, -0.0, 0.0)
ob_cube_007_cube_001.lineart.crease_threshold = 0.0
ob_sun.location = (-6.9, 1.261, 10.55)
ob_sun.lineart.crease_threshold = 0.0
ob_camera.location = (4.694, 0.2053, 2.487)
ob_camera.rotation_euler = (1.571, 0.0, 1.571)
ob_camera.scale = (0.96, 1.0, 1.0)
ob_camera.lineart.crease_threshold = 0.0
ob_cube_009_cube_009.location = (0.0, 0.0, 0.0)
ob_cube_009_cube_009.rotation_euler = (1.571, -0.0, 0.0)
ob_cube_009_cube_009.lineart.crease_threshold = 0.0

# ---- collection membership
col_collection_1.objects.link(ob_cube_005_cube_001)
col_collection_1.objects.link(ob_cube_014_cube_001)
col_collection_1.objects.link(ob_cube_006_cube_001)
col_collection_1.objects.link(ob_cube_025_cube_001)
col_collection_1.objects.link(ob_cube_020_cube_001)
col_collection_1.objects.link(ob_cube_021_cube_001)
col_collection_1.objects.link(ob_cube_016_cube_001)
col_collection_1.objects.link(ob_cube_001_cube_001)
col_collection_1.objects.link(ob_cube_003_cube_001)
col_collection_1.objects.link(ob_plane_004)
col_collection_1.objects.link(ob_cube_026_cube_001)
col_collection_1.objects.link(ob_cube_024_cube_001)
col_collection_1.objects.link(ob_cube_017_cube_001)
col_collection_1.objects.link(ob_cube_019_cube_001)
col_collection_1.objects.link(ob_cube_018_cube_001)
col_collection_1.objects.link(ob_cube_002_cube_001)
col_collection_1.objects.link(ob_cube_023_cube_001)
col_collection_1.objects.link(ob_cube_004_cube_001)
col_collection_1.objects.link(ob_cube_015_cube_001)
col_collection_1.objects.link(ob_cube_007_cube_001)
col_collection_1.objects.link(ob_sun)
col_collection_1.objects.link(ob_camera)
col_collection_1.objects.link(ob_cube_009_cube_009)

# ---- scene / render settings (as saved in the file)
scene.camera = ob_camera
scene.frame_start = 1; scene.frame_end = 250; scene.frame_set(0)
scene.render.engine = 'CYCLES'
scene.render.resolution_percentage = 50
scene.render.dither_intensity = 0.0
scene.render.use_border = True
scene.render.border_min_x = 0.03609
scene.render.border_min_y = 0.01876
scene.render.border_max_x = 0.9741
scene.render.border_max_y = 0.9957
scene.cycles.use_denoising = False
scene.cycles.samples = 100
scene.cycles.sampling_pattern = 'TABULATED_SOBOL'
scene.cycles.light_sampling_threshold = 0.0
scene.cycles.use_adaptive_sampling = False
scene.cycles.use_light_tree = False
scene.cycles.caustics_reflective = False
scene.cycles.caustics_refractive = False
scene.cycles.blur_glossy = 0.0
scene.cycles.max_bounces = 8
scene.cycles.diffuse_bounces = 1
scene.cycles.transmission_bounces = 8
scene.cycles.volume_bounces = 1
scene.cycles.pixel_filter_type = 'GAUSSIAN'
scene.cycles.sample_clamp_indirect = 0.0
scene.view_settings.view_transform = 'Standard'
bpy.context.view_layer.update()
